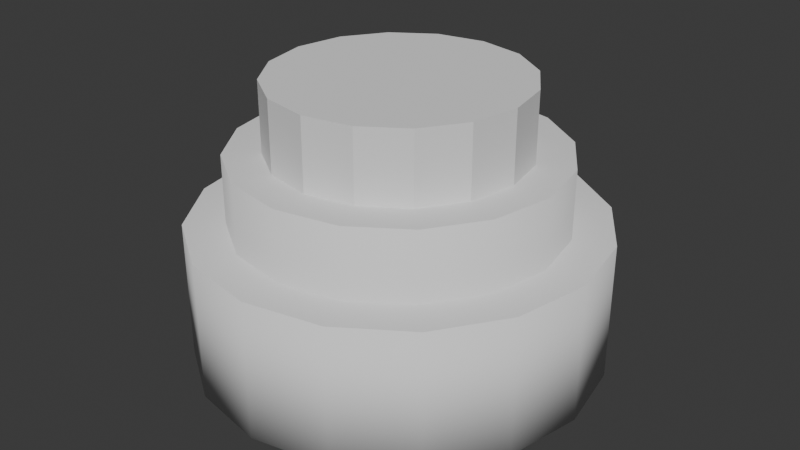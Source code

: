 # Source: Socket_Female_Mark4.blend  (saved by Blender 4.4.32; exported with 4.5.12 LTS)
import bpy
from mathutils import Matrix  # noqa: F401  (used for matrix-valued properties, if any)

bpy.ops.wm.read_factory_settings(use_empty=True)
scene = bpy.context.scene
scene.name = 'Scene'

# ---- collections
col_collection = bpy.data.collections.new('Collection'); scene.collection.children.link(col_collection)

# ---- world
world_world = bpy.data.worlds.new('World'); scene.world = world_world
world_world.use_nodes = True; world_world.node_tree.nodes.clear()
_N = world_world.node_tree.nodes; _L = world_world.node_tree.links
n0 = _N.new('ShaderNodeOutputWorld'); n0.name = 'World Output'; n0.location = (300, 300)
n1 = _N.new('ShaderNodeBackground'); n1.name = 'Background'; n1.location = (10, 300)
n1.inputs[0].default_value = (0.05088, 0.05088, 0.05088, 1.0)
_L.new(n1.outputs[0], n0.inputs[0])
n0.is_active_output = True
world_world.color = (0.05088, 0.05088, 0.05088)
world_world.sun_shadow_jitter_overblur = 0.0

# ---- meshes
me_circle = bpy.data.meshes.new('Circle')
me_circle.from_pydata([(6.697e-09, 0.15, 0.1349), (0.0574, 0.1386, 0.1349), (0.1061, 0.1061, 0.1349), (0.1386, 0.0574, 0.1349), (0.15, 0.0, 0.1349), (0.1386, -0.0574, 0.1349), (0.1061, -0.1061, 0.1349), (0.0574, -0.1386, 0.1349), (6.697e-09, -0.15, 0.1349), (-0.0574, -0.1386, 0.1349), (-0.1061, -0.1061, 0.1349), (-0.1386, -0.0574, 0.1349), (-0.15, 0.0, 0.1349), (-0.1386, 0.0574, 0.1349), (-0.1061, 0.1061, 0.1349), (-0.0574, 0.1386, 0.1349), (1.124e-09, 0.15, 0.07113), (0.0574, 0.1386, 0.07113), (0.1061, 0.1061, 0.07113), (0.1386, 0.0574, 0.07113), (0.15, 0.0, 0.07113), (0.1386, -0.0574, 0.07113), (0.1061, -0.1061, 0.07113), (0.0574, -0.1386, 0.07113), (1.124e-09, -0.15, 0.07113), (-0.0574, -0.1386, 0.07113), (-0.1061, -0.1061, 0.07113), (-0.1386, -0.0574, 0.07113), (-0.15, 0.0, 0.07113), (-0.1386, 0.0574, 0.07113), (-0.1061, 0.1061, 0.07113), (-0.0574, 0.1386, 0.07113), (5.493e-09, 0.0876, 0.1349), (0.03352, 0.08093, 0.1349), (0.06194, 0.06194, 0.1349), (0.08093, 0.03352, 0.1349), (0.0876, -1.173e-10, 0.1349), (0.08093, -0.03352, 0.1349), (0.06194, -0.06194, 0.1349), (0.03352, -0.08093, 0.1349), (5.493e-09, -0.0876, 0.1349), (-0.03352, -0.08093, 0.1349), (-0.06194, -0.06194, 0.1349), (-0.08093, -0.03352, 0.1349), (-0.0876, -1.173e-10, 0.1349), (-0.08093, 0.03352, 0.1349), (-0.06194, 0.06194, 0.1349), (-0.03352, 0.08093, 0.1349), (8.435e-10, 0.0876, 0.07113), (0.03352, 0.08093, 0.07113), (0.06194, 0.06194, 0.07113), (0.08093, 0.03352, 0.07113), (0.0876, -1.173e-10, 0.07113), (0.08093, -0.03352, 0.07113), (0.06194, -0.06194, 0.07113), (0.03352, -0.08093, 0.07113), (8.435e-10, -0.0876, 0.07113), (-0.03352, -0.08093, 0.07113), (-0.06194, -0.06194, 0.07113), (-0.08093, -0.03352, 0.07113), (-0.0876, -1.173e-10, 0.07113), (-0.08093, 0.03352, 0.07113), (-0.06194, 0.06194, 0.07113), (-0.03352, 0.08093, 0.07113), (-2.795e-09, 0.15, -0.05704), (0.0574, 0.1386, -0.05704), (0.1061, 0.1061, -0.05704), (0.1386, 0.0574, -0.05704), (0.15, 0.0, -0.05704), (0.1386, -0.0574, -0.05704), (0.1061, -0.1061, -0.05704), (0.0574, -0.1386, -0.05704), (-2.795e-09, -0.15, -0.05704), (-0.0574, -0.1386, -0.05704), (-0.1061, -0.1061, -0.05704), (-0.1386, -0.0574, -0.05704), (-0.15, 0.0, -0.05704), (-0.1386, 0.0574, -0.05704), (-0.1061, 0.1061, -0.05704), (-0.0574, 0.1386, -0.05704), (-2.427e-09, 0.0876, -0.05704), (0.03352, 0.08093, -0.05704), (0.06194, 0.06194, -0.05704), (0.08093, 0.03352, -0.05704), (0.0876, -1.173e-10, -0.05704), (0.08093, -0.03352, -0.05704), (0.06194, -0.06194, -0.05704), (0.03352, -0.08093, -0.05704), (-2.427e-09, -0.0876, -0.05704), (-0.03352, -0.08093, -0.05704), (-0.06194, -0.06194, -0.05704), (-0.08093, -0.03352, -0.05704), (-0.0876, -1.173e-10, -0.05704), (-0.08093, 0.03352, -0.05704), (-0.06194, 0.06194, -0.05704), (-0.03352, 0.08093, -0.05704), (1.402e-09, 0.1873, 0.07113), (0.07168, 0.1731, 0.07113), (0.1325, 0.1325, 0.07113), (0.1731, 0.07168, 0.07113), (0.1873, 2.085e-10, 0.07113), (0.1731, -0.07168, 0.07113), (0.1325, -0.1325, 0.07113), (0.07168, -0.1731, 0.07113), (1.402e-09, -0.1873, 0.07113), (-0.07168, -0.1731, 0.07113), (-0.1325, -0.1325, 0.07113), (-0.1731, -0.07168, 0.07113), (-0.1873, 2.085e-10, 0.07113), (-0.1731, 0.07168, 0.07113), (-0.1325, 0.1325, 0.07113), (-0.07168, 0.1731, 0.07113), (-2.517e-09, 0.1873, -0.05704), (0.07168, 0.1731, -0.05704), (0.1325, 0.1325, -0.05704), (0.1731, 0.07168, -0.05704), (0.1873, 2.085e-10, -0.05704), (0.1731, -0.07168, -0.05704), (0.1325, -0.1325, -0.05704), (0.07168, -0.1731, -0.05704), (-2.517e-09, -0.1873, -0.05704), (-0.07168, -0.1731, -0.05704), (-0.1325, -0.1325, -0.05704), (-0.1731, -0.07168, -0.05704), (-0.1873, 2.085e-10, -0.05704), (-0.1731, 0.07168, -0.05704), (-0.1325, 0.1325, -0.05704), (-0.07168, 0.1731, -0.05704)], [], [(3, 19, 18, 2), (11, 27, 26, 10), (4, 20, 19, 3), (12, 28, 27, 11), (5, 21, 20, 4), (13, 29, 28, 12), (6, 22, 21, 5), (14, 30, 29, 13), (7, 23, 22, 6), (15, 31, 30, 14), (8, 24, 23, 7), (1, 17, 16, 0), (0, 16, 31, 15), (9, 25, 24, 8), (2, 18, 17, 1), (10, 26, 25, 9), (35, 34, 50, 51), (43, 42, 58, 59), (36, 35, 51, 52), (44, 43, 59, 60), (37, 36, 52, 53), (45, 44, 60, 61), (38, 37, 53, 54), (46, 45, 61, 62), (39, 38, 54, 55), (47, 46, 62, 63), (40, 39, 55, 56), (33, 32, 48, 49), (32, 47, 63, 48), (41, 40, 56, 57), (34, 33, 49, 50), (42, 41, 57, 58), (11, 10, 42, 43), (17, 18, 98, 97), (12, 11, 43, 44), (30, 31, 111, 110), (13, 12, 44, 45), (54, 53, 85, 86), (14, 13, 45, 46), (1, 0, 32, 33), (74, 73, 121, 122), (15, 14, 46, 47), (2, 1, 33, 34), (53, 52, 84, 85), (0, 15, 47, 32), (3, 2, 34, 35), (16, 17, 97, 96), (52, 51, 83, 84), (4, 3, 35, 36), (29, 30, 110, 109), (51, 50, 82, 83), (5, 4, 36, 37), (48, 63, 95, 80), (73, 72, 120, 121), (6, 5, 37, 38), (50, 49, 81, 82), (7, 6, 38, 39), (63, 62, 94, 95), (8, 7, 39, 40), (28, 29, 109, 108), (9, 8, 40, 41), (49, 48, 80, 81), (10, 9, 41, 42), (62, 61, 93, 94), (72, 73, 89, 88), (73, 74, 90, 89), (74, 75, 91, 90), (75, 76, 92, 91), (76, 77, 93, 92), (77, 78, 94, 93), (64, 65, 81, 80), (78, 79, 95, 94), (65, 66, 82, 81), (79, 64, 80, 95), (66, 67, 83, 82), (67, 68, 84, 83), (68, 69, 85, 84), (69, 70, 86, 85), (70, 71, 87, 86), (71, 72, 88, 87), (55, 54, 86, 87), (72, 71, 119, 120), (27, 28, 108, 107), (56, 55, 87, 88), (71, 70, 118, 119), (26, 27, 107, 106), (57, 56, 88, 89), (70, 69, 117, 118), (58, 57, 89, 90), (25, 26, 106, 105), (59, 58, 90, 91), (69, 68, 116, 117), (60, 59, 91, 92), (24, 25, 105, 104), (61, 60, 92, 93), (68, 67, 115, 116), (96, 97, 113, 112), (109, 110, 126, 125), (108, 109, 125, 124), (107, 108, 124, 123), (106, 107, 123, 122), (105, 106, 122, 121), (104, 105, 121, 120), (110, 111, 127, 126), (97, 98, 114, 113), (111, 96, 112, 127), (98, 99, 115, 114), (99, 100, 116, 115), (100, 101, 117, 116), (101, 102, 118, 117), (102, 103, 119, 118), (103, 104, 120, 119), (75, 74, 122, 123), (31, 16, 96, 111), (18, 19, 99, 98), (76, 75, 123, 124), (19, 20, 100, 99), (77, 76, 124, 125), (20, 21, 101, 100), (78, 77, 125, 126), (65, 64, 112, 113), (21, 22, 102, 101), (79, 78, 126, 127), (66, 65, 113, 114), (22, 23, 103, 102), (64, 79, 127, 112), (67, 66, 114, 115), (23, 24, 104, 103), (81, 82, 83, 84, 85, 86, 87, 88, 89, 90, 91, 92, 93, 94, 95, 80)])
me_circle.polygons.foreach_set('use_smooth', [1, 1, 1, 1, 1, 1, 1, 1, 1, 1, 1, 1, 1, 1, 1, 1, 1, 1, 1, 1, 1, 1, 1, 1, 1, 1, 1, 1, 1, 1, 1, 1, 0, 0, 0, 0, 0, 1, 0, 0, 0, 0, 0, 1, 0, 0, 0, 1, 0, 0, 1, 0, 1, 0, 0, 1, 0, 1, 0, 0, 0, 1, 0, 1, 0, 0, 0, 0, 0, 0, 0, 0, 0, 0, 0, 0, 0, 0, 0, 0, 1, 0, 0, 1, 0, 0, 1, 0, 1, 0, 1, 0, 1, 0, 1, 0, 1, 1, 1, 1, 1, 1, 1, 1, 1, 1, 1, 1, 1, 1, 1, 1, 0, 0, 0, 0, 0, 0, 0, 0, 0, 0, 0, 0, 0, 0, 0, 0, 0])
_uv = me_circle.uv_layers.new(name='UVMap')
_uv.uv.foreach_set('vector', [0.7464, 0.2775, 0.8183, 0.2775, 0.8183, 0.3242, 0.7464, 0.3242, 0.9201, 0.3786, 0.8482, 0.3786, 0.8482, 0.3319, 0.9201, 0.3319, 0.7464, 0.2165, 0.8183, 0.2165, 0.8183, 0.2775, 0.7464, 0.2775, 0.9201, 0.4396, 0.8482, 0.4396, 0.8482, 0.3786, 0.9201, 0.3786, 0.07617, 0.89, 0.1481, 0.89, 0.1481, 0.956, 0.07617, 0.956, 0.9201, 0.5056, 0.8482, 0.5056, 0.8482, 0.4396, 0.9201, 0.4396, 0.07617, 0.829, 0.1481, 0.829, 0.1481, 0.89, 0.07617, 0.89, 0.9201, 0.5666, 0.8482, 0.5666, 0.8482, 0.5056, 0.9201, 0.5056, 0.9281, 0.06099, 0.8562, 0.06099, 0.8562, 7.169e-09, 0.9281, -9.858e-09, 0.9201, 0.6133, 0.8482, 0.6133, 0.8482, 0.5666, 0.9201, 0.5666, 0.9281, 0.127, 0.8562, 0.127, 0.8562, 0.06099, 0.9281, 0.06099, 1.0, 0.127, 0.9281, 0.127, 0.9281, 0.06099, 1.0, 0.06099, 1.0, 0.06099, 0.9281, 0.06099, 0.9281, 5.276e-10, 1.0, -4.901e-09, 0.9281, 0.188, 0.8562, 0.188, 0.8562, 0.127, 0.9281, 0.127, 1.0, 0.188, 0.9281, 0.188, 0.9281, 0.127, 1.0, 0.127, 0.9281, 0.2347, 0.8562, 0.2347, 0.8562, 0.188, 0.9281, 0.188, 0.9557, 0.3319, 0.983, 0.3319, 0.983, 0.4038, 0.9557, 0.4038, 0.5591, 0.625, 0.5863, 0.625, 0.5863, 0.6969, 0.5591, 0.6969, 0.9201, 0.3319, 0.9557, 0.3319, 0.9557, 0.4038, 0.9201, 0.4038, 0.8206, 0.0, 0.8562, 0.0, 0.8562, 0.07191, 0.8206, 0.07191, 0.8961, 0.625, 0.9346, 0.625, 0.9346, 0.6969, 0.8961, 0.6969, 0.782, 0.0, 0.8206, 0.0, 0.8206, 0.07191, 0.782, 0.07191, 0.8604, 0.625, 0.8961, 0.625, 0.8961, 0.6969, 0.8604, 0.6969, 0.7464, 1.009e-08, 0.782, 0.0, 0.782, 0.07191, 0.7464, 0.07191, 0.8332, 0.625, 0.8604, 0.625, 0.8604, 0.6969, 0.8332, 0.6969, 0.7976, 0.625, 0.8332, 0.625, 0.8332, 0.6969, 0.7976, 0.6969, 0.6605, 0.625, 0.6961, 0.625, 0.6961, 0.6969, 0.6605, 0.6969, 0.7234, 0.625, 0.759, 0.625, 0.759, 0.6969, 0.7234, 0.6969, 0.759, 0.625, 0.7976, 0.625, 0.7976, 0.6969, 0.759, 0.6969, 0.6219, 0.625, 0.6605, 0.625, 0.6605, 0.6969, 0.6219, 0.6969, 0.6961, 0.625, 0.7234, 0.625, 0.7234, 0.6969, 0.6961, 0.6969, 0.5863, 0.625, 0.6219, 0.625, 0.6219, 0.6969, 0.5863, 0.6969, 0.6134, 5.29e-09, 0.6744, 0.02526, 0.6353, 0.08379, 0.5997, 0.06903, 0.06655, 0.3012, 0.1132, 0.3479, 0.08985, 0.3829, 0.03155, 0.3246, 0.5474, 3.113e-09, 0.6134, 5.29e-09, 0.5997, 0.06903, 0.5612, 0.06903, 0.06655, 0.1132, 0.04129, 0.1742, -6.491e-09, 0.166, 0.03155, 0.08985, 0.4864, 0.02526, 0.5474, 3.113e-09, 0.5612, 0.06903, 0.5255, 0.08379, 0.8604, 0.6969, 0.8961, 0.6969, 0.8961, 0.8415, 0.8604, 0.8415, 0.4397, 0.07195, 0.4864, 0.02526, 0.5255, 0.08379, 0.4983, 0.1111, 0.4397, 0.26, 0.4145, 0.199, 0.4835, 0.1852, 0.4983, 0.2209, 0.3479, 0.7157, 0.3732, 0.6547, 0.4145, 0.6629, 0.3829, 0.7391, 0.4145, 0.1329, 0.4397, 0.07195, 0.4983, 0.1111, 0.4835, 0.1467, 0.4864, 0.3066, 0.4397, 0.26, 0.4983, 0.2209, 0.5255, 0.2481, 0.8961, 0.6969, 0.9346, 0.6969, 0.9346, 0.8415, 0.8961, 0.8415, 0.4145, 0.199, 0.4145, 0.1329, 0.4835, 0.1467, 0.4835, 0.1852, 0.5474, 0.3319, 0.4864, 0.3066, 0.5255, 0.2481, 0.5612, 0.2629, 0.04129, 0.2402, 0.06655, 0.3012, 0.03155, 0.3246, -4.05e-09, 0.2485, 0.9201, 0.4038, 0.9557, 0.4038, 0.9557, 0.5484, 0.9201, 0.5484, 0.6134, 0.3319, 0.5474, 0.3319, 0.5612, 0.2629, 0.5997, 0.2629, 0.1132, 0.06655, 0.06655, 0.1132, 0.03155, 0.08985, 0.08985, 0.03155, 0.9557, 0.4038, 0.983, 0.4038, 0.983, 0.5484, 0.9557, 0.5484, 0.6744, 0.3066, 0.6134, 0.3319, 0.5997, 0.2629, 0.6353, 0.2481, 0.759, 0.6969, 0.7976, 0.6969, 0.7976, 0.8415, 0.759, 0.8415, 0.3732, 0.6547, 0.3732, 0.5887, 0.4145, 0.5805, 0.4145, 0.6629, 0.7211, 0.26, 0.6744, 0.3066, 0.6353, 0.2481, 0.6626, 0.2209, 0.6961, 0.6969, 0.7234, 0.6969, 0.7234, 0.8415, 0.6961, 0.8415, 0.7464, 0.199, 0.7211, 0.26, 0.6626, 0.2209, 0.6773, 0.1852, 0.7976, 0.6969, 0.8332, 0.6969, 0.8332, 0.8415, 0.7976, 0.8415, 0.7464, 0.1329, 0.7464, 0.199, 0.6773, 0.1852, 0.6773, 0.1467, 0.1742, 0.04129, 0.1132, 0.06655, 0.08985, 0.03155, 0.166, -2.425e-09, 0.7211, 0.07195, 0.7464, 0.1329, 0.6773, 0.1467, 0.6626, 0.1111, 0.7234, 0.6969, 0.759, 0.6969, 0.759, 0.8415, 0.7234, 0.8415, 0.6744, 0.02526, 0.7211, 0.07195, 0.6626, 0.1111, 0.6353, 0.08379, 0.7464, 0.07191, 0.782, 0.07191, 0.782, 0.2165, 0.7464, 0.2165, 0.3732, 0.5887, 0.3732, 0.6547, 0.3042, 0.641, 0.3042, 0.6024, 0.3732, 0.6547, 0.3479, 0.7157, 0.2894, 0.6766, 0.3042, 0.641, 0.3479, 0.7157, 0.3012, 0.7624, 0.2621, 0.7039, 0.2894, 0.6766, 0.3012, 0.7624, 0.2402, 0.7877, 0.2265, 0.7186, 0.2621, 0.7039, 0.2402, 0.7877, 0.1742, 0.7877, 0.188, 0.7186, 0.2265, 0.7186, 0.1742, 0.7877, 0.1132, 0.7624, 0.1523, 0.7039, 0.188, 0.7186, 0.04129, 0.6547, 0.04129, 0.5887, 0.1103, 0.6024, 0.1103, 0.641, 0.1132, 0.7624, 0.06655, 0.7157, 0.1251, 0.6766, 0.1523, 0.7039, 0.04129, 0.5887, 0.06655, 0.5277, 0.1251, 0.5668, 0.1103, 0.6024, 0.06655, 0.7157, 0.04129, 0.6547, 0.1103, 0.641, 0.1251, 0.6766, 0.06655, 0.5277, 0.1132, 0.481, 0.1523, 0.5396, 0.1251, 0.5668, 0.1132, 0.481, 0.1742, 0.4558, 0.188, 0.5248, 0.1523, 0.5396, 0.1742, 0.4558, 0.2402, 0.4558, 0.2265, 0.5248, 0.188, 0.5248, 0.2402, 0.4558, 0.3012, 0.481, 0.2621, 0.5396, 0.2265, 0.5248, 0.3012, 0.481, 0.3479, 0.5277, 0.2894, 0.5668, 0.2621, 0.5396, 0.3479, 0.5277, 0.3732, 0.5887, 0.3042, 0.6024, 0.2894, 0.5668, 0.8332, 0.6969, 0.8604, 0.6969, 0.8604, 0.8415, 0.8332, 0.8415, 0.3732, 0.5887, 0.3479, 0.5277, 0.3829, 0.5043, 0.4145, 0.5805, 0.2402, 0.04129, 0.1742, 0.04129, 0.166, -2.425e-09, 0.2485, -4.603e-09, 0.6605, 0.6969, 0.6961, 0.6969, 0.6961, 0.8415, 0.6605, 0.8415, 0.3479, 0.5277, 0.3012, 0.481, 0.3246, 0.446, 0.3829, 0.5043, 0.3012, 0.06655, 0.2402, 0.04129, 0.2485, -4.603e-09, 0.3246, 0.03155, 0.6219, 0.6969, 0.6605, 0.6969, 0.6605, 0.8415, 0.6219, 0.8415, 0.3012, 0.481, 0.2402, 0.4558, 0.2485, 0.4145, 0.3246, 0.446, 0.5863, 0.6969, 0.6219, 0.6969, 0.6219, 0.8415, 0.5863, 0.8415, 0.3479, 0.1132, 0.3012, 0.06655, 0.3246, 0.03155, 0.3829, 0.08985, 0.5591, 0.6969, 0.5863, 0.6969, 0.5863, 0.8415, 0.5591, 0.8415, 0.2402, 0.4558, 0.1742, 0.4558, 0.166, 0.4145, 0.2485, 0.4145, 0.8206, 0.07191, 0.8562, 0.07191, 0.8562, 0.2165, 0.8206, 0.2165, 0.3732, 0.1742, 0.3479, 0.1132, 0.3829, 0.08985, 0.4145, 0.166, 0.782, 0.07191, 0.8206, 0.07191, 0.8206, 0.2165, 0.782, 0.2165, 0.1742, 0.4558, 0.1132, 0.481, 0.08985, 0.446, 0.166, 0.4145, 0.7036, 0.4081, 0.7036, 0.4905, 0.5591, 0.4905, 0.5591, 0.4081, 0.5591, 0.5488, 0.5591, 0.625, 0.4145, 0.625, 0.4145, 0.5488, 0.5591, 0.4664, 0.5591, 0.5488, 0.4145, 0.5488, 0.4145, 0.4664, 0.5591, 0.3902, 0.5591, 0.4664, 0.4145, 0.4664, 0.4145, 0.3902, 0.5591, 0.3319, 0.5591, 0.3902, 0.4145, 0.3902, 0.4145, 0.3319, 0.8482, 0.5667, 0.8482, 0.625, 0.7036, 0.625, 0.7036, 0.5667, 0.8482, 0.4905, 0.8482, 0.5667, 0.7036, 0.5667, 0.7036, 0.4905, 0.5591, 0.625, 0.5591, 0.6833, 0.4145, 0.6833, 0.4145, 0.625, 0.7036, 0.4905, 0.7036, 0.5667, 0.5591, 0.5667, 0.5591, 0.4905, 0.7036, 0.3319, 0.7036, 0.4081, 0.5591, 0.4081, 0.5591, 0.3319, 0.7036, 0.5667, 0.7036, 0.625, 0.5591, 0.625, 0.5591, 0.5667, 0.0, 0.829, 0.07617, 0.829, 0.07617, 0.9735, 0.0, 0.9735, 0.4145, 0.8419, 0.4145, 0.7594, 0.5591, 0.7594, 0.5591, 0.8419, 0.4145, 0.7594, 0.4145, 0.6833, 0.5591, 0.6833, 0.5591, 0.7594, 0.8482, 0.3319, 0.8482, 0.4081, 0.7036, 0.4081, 0.7036, 0.3319, 0.8482, 0.4081, 0.8482, 0.4905, 0.7036, 0.4905, 0.7036, 0.4081, 0.3012, 0.7624, 0.3479, 0.7157, 0.3829, 0.7391, 0.3246, 0.7974, 0.04129, 0.1742, 0.04129, 0.2402, -4.05e-09, 0.2485, -6.491e-09, 0.166, 0.1132, 0.3479, 0.1742, 0.3732, 0.166, 0.4145, 0.08985, 0.3829, 0.2402, 0.7877, 0.3012, 0.7624, 0.3246, 0.7974, 0.2485, 0.829, 0.1742, 0.3732, 0.2402, 0.3732, 0.2485, 0.4145, 0.166, 0.4145, 0.1742, 0.7877, 0.2402, 0.7877, 0.2485, 0.829, 0.166, 0.829, 0.2402, 0.3732, 0.3012, 0.3479, 0.3246, 0.3829, 0.2485, 0.4145, 0.1132, 0.7624, 0.1742, 0.7877, 0.166, 0.829, 0.08985, 0.7974, 0.04129, 0.5887, 0.04129, 0.6547, -5.692e-09, 0.6629, -6.411e-09, 0.5805, 0.3012, 0.3479, 0.3479, 0.3012, 0.3829, 0.3246, 0.3246, 0.3829, 0.06655, 0.7157, 0.1132, 0.7624, 0.08985, 0.7974, 0.03155, 0.7391, 0.06655, 0.5277, 0.04129, 0.5887, -6.411e-09, 0.5805, 0.03155, 0.5043, 0.3479, 0.3012, 0.3732, 0.2402, 0.4145, 0.2485, 0.3829, 0.3246, 0.04129, 0.6547, 0.06655, 0.7157, 0.03155, 0.7391, -5.692e-09, 0.6629, 0.1132, 0.481, 0.06655, 0.5277, 0.03155, 0.5043, 0.08985, 0.446, 0.3732, 0.2402, 0.3732, 0.1742, 0.4145, 0.166, 0.4145, 0.2485, 0.1103, 0.6024, 0.1251, 0.5668, 0.1523, 0.5396, 0.188, 0.5248, 0.2265, 0.5248, 0.2621, 0.5396, 0.2894, 0.5668, 0.3042, 0.6024, 0.3042, 0.641, 0.2894, 0.6766, 0.2621, 0.7039, 0.2265, 0.7186, 0.188, 0.7186, 0.1523, 0.7039, 0.1251, 0.6766, 0.1103, 0.641])
me_circle.update()
me_circle_001 = bpy.data.meshes.new('Circle.001')
me_circle_001.from_pydata([(-3.078e-09, 0.116, -0.07525), (0.04439, 0.1072, -0.07525), (0.08202, 0.08202, -0.07525), (0.1072, 0.04439, -0.07525), (0.116, -2.458e-10, -0.07525), (0.1072, -0.04439, -0.07525), (0.08202, -0.08202, -0.07525), (0.04439, -0.1072, -0.07525), (-3.078e-09, -0.116, -0.07525), (-0.04439, -0.1072, -0.07525), (-0.08202, -0.08202, -0.07525), (-0.1072, -0.04439, -0.07525), (-0.116, -2.458e-10, -0.07525), (-0.1072, 0.04439, -0.07525), (-0.08202, 0.08202, -0.07525), (-0.04439, 0.1072, -0.07525), (-3.078e-09, 0.116, 0.1998), (0.04439, 0.1072, 0.1998), (0.08202, 0.08202, 0.1998), (0.1072, 0.04439, 0.1998), (0.116, -2.458e-10, 0.1998), (0.1072, -0.04439, 0.1998), (0.08202, -0.08202, 0.1998), (0.04439, -0.1072, 0.1998), (-3.078e-09, -0.116, 0.1998), (-0.04439, -0.1072, 0.1998), (-0.08202, -0.08202, 0.1998), (-0.1072, -0.04439, 0.1998), (-0.116, -2.458e-10, 0.1998), (-0.1072, 0.04439, 0.1998), (-0.08202, 0.08202, 0.1998), (-0.04439, 0.1072, 0.1998)], [], [(1, 0, 15, 14, 13, 12, 11, 10, 9, 8, 7, 6, 5, 4, 3, 2), (17, 18, 19, 20, 21, 22, 23, 24, 25, 26, 27, 28, 29, 30, 31, 16), (9, 10, 26, 25), (2, 3, 19, 18), (10, 11, 27, 26), (3, 4, 20, 19), (11, 12, 28, 27), (4, 5, 21, 20), (12, 13, 29, 28), (5, 6, 22, 21), (13, 14, 30, 29), (6, 7, 23, 22), (14, 15, 31, 30), (7, 8, 24, 23), (0, 1, 17, 16), (15, 0, 16, 31), (8, 9, 25, 24), (1, 2, 18, 17)])
_uv = me_circle_001.uv_layers.new(name='UVMap')
_uv.uv.foreach_set('vector', [0.0, 0.0, 0.0, 0.0, 0.0, 0.0, 0.0, 0.0, 0.0, 0.0, 0.0, 0.0, 0.0, 0.0, 0.0, 0.0, 0.0, 0.0, 0.0, 0.0, 0.0, 0.0, 0.0, 0.0, 0.0, 0.0, 0.0, 0.0, 0.0, 0.0, 0.0, 0.0, 0.0, 0.0, 0.0, 0.0, 0.0, 0.0, 0.0, 0.0, 0.0, 0.0, 0.0, 0.0, 0.0, 0.0, 0.0, 0.0, 0.0, 0.0, 0.0, 0.0, 0.0, 0.0, 0.0, 0.0, 0.0, 0.0, 0.0, 0.0, 0.0, 0.0, 0.0, 0.0, 0.0, 0.0, 0.0, 0.0, 0.0, 0.0, 0.0, 0.0, 0.0, 0.0, 0.0, 0.0, 0.0, 0.0, 0.0, 0.0, 0.0, 0.0, 0.0, 0.0, 0.0, 0.0, 0.0, 0.0, 0.0, 0.0, 0.0, 0.0, 0.0, 0.0, 0.0, 0.0, 0.0, 0.0, 0.0, 0.0, 0.0, 0.0, 0.0, 0.0, 0.0, 0.0, 0.0, 0.0, 0.0, 0.0, 0.0, 0.0, 0.0, 0.0, 0.0, 0.0, 0.0, 0.0, 0.0, 0.0, 0.0, 0.0, 0.0, 0.0, 0.0, 0.0, 0.0, 0.0, 0.0, 0.0, 0.0, 0.0, 0.0, 0.0, 0.0, 0.0, 0.0, 0.0, 0.0, 0.0, 0.0, 0.0, 0.0, 0.0, 0.0, 0.0, 0.0, 0.0, 0.0, 0.0, 0.0, 0.0, 0.0, 0.0, 0.0, 0.0, 0.0, 0.0, 0.0, 0.0, 0.0, 0.0, 0.0, 0.0, 0.0, 0.0, 0.0, 0.0, 0.0, 0.0, 0.0, 0.0, 0.0, 0.0, 0.0, 0.0, 0.0, 0.0, 0.0, 0.0, 0.0, 0.0, 0.0, 0.0, 0.0, 0.0, 0.0, 0.0, 0.0, 0.0, 0.0, 0.0])
me_circle_001.update()

# ---- objects
ob_insocket = bpy.data.objects.new('InSocket', me_circle)
ob_socketcutter = bpy.data.objects.new('SocketCutter', me_circle_001)

# ---- transforms, parenting, visibility, modifiers, constraints
ob_insocket.location = (0.0, 0.0, 0.0)
ob_socketcutter.location = (0.0, 0.0, 0.0)

# ---- collection membership
col_collection.objects.link(ob_insocket)
col_collection.objects.link(ob_socketcutter)

# ---- scene / render settings (as saved in the file)
scene.frame_start = 1; scene.frame_end = 250; scene.frame_set(1)
scene.render.engine = 'BLENDER_EEVEE_NEXT'
bpy.context.view_layer.update()

# ---- added for rendering (the .blend has no active camera and no usable light): camera, sun
cam_auto = bpy.data.cameras.new('AutoCamera')
cam_auto.lens = 50.0
cam_auto.sensor_width = 36.0
cam_auto.clip_end = 1000.0
ob_auto_camera = bpy.data.objects.new('AutoCamera', cam_auto)
scene.collection.objects.link(ob_auto_camera)
ob_auto_camera.location = (0.552323, -0.662788, 0.50413)
ob_auto_camera.rotation_euler = (1.09748, -7.21219e-08, 0.694738)
scene.camera = ob_auto_camera
light_auto_sun = bpy.data.lights.new('AutoSun', 'SUN')
light_auto_sun.energy = 3.0
light_auto_sun.angle = 0.0523599
ob_auto_sun = bpy.data.objects.new('AutoSun', light_auto_sun)
scene.collection.objects.link(ob_auto_sun)
ob_auto_sun.rotation_euler = (0.872665, 0.174533, 0.523599)
bpy.context.view_layer.update()
